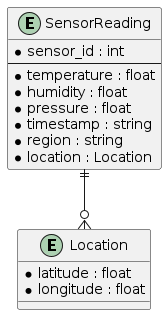

The diagram above was rendered by PlantUML. Its source (embedded in the PNG):
@startuml
entity "SensorReading" {
  * sensor_id : int
  --
  * temperature : float
  * humidity : float
  * pressure : float
  * timestamp : string
  * region : string
  * location : Location
}

entity "Location" {
  * latitude : float
  * longitude : float
}

SensorReading ||--o{ Location
@enduml